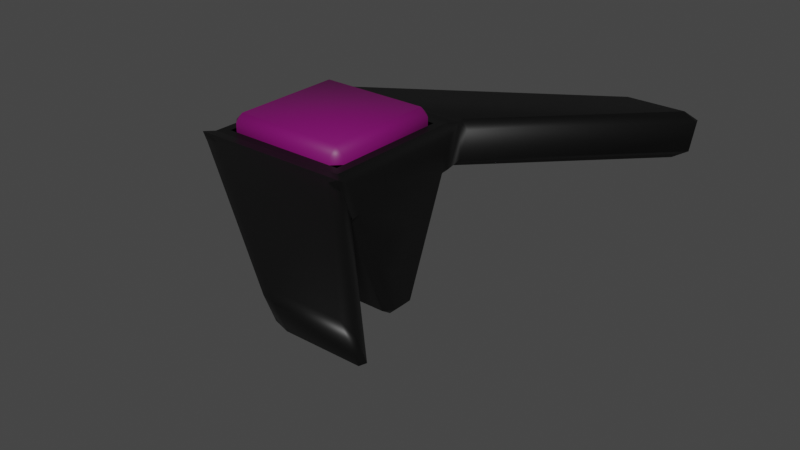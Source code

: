 # Source: enemy_mech_weaponholder.blend  (saved by Blender 3.6.11; exported with 4.5.12 LTS)
import bpy
from mathutils import Matrix  # noqa: F401  (used for matrix-valued properties, if any)

bpy.ops.wm.read_factory_settings(use_empty=True)
scene = bpy.context.scene
scene.name = 'Scene'

# ---- collections
col_collection = bpy.data.collections.new('Collection'); scene.collection.children.link(col_collection)

# ---- materials (node trees are filled in below, after node groups)
mat_black = bpy.data.materials.new('Black')
mat_black.use_transparent_shadow = False
mat_purple = bpy.data.materials.new('Purple')
mat_purple.alpha_threshold = 0.0
mat_purple.use_transparent_shadow = False
mat_purple.roughness = 0.5
mat_purple.line_color = (0.0, 0.0, 0.0, 1.0)

# ---- material node trees
mat_black.use_nodes = True; mat_black.node_tree.nodes.clear()
_N = mat_black.node_tree.nodes; _L = mat_black.node_tree.links
n0 = _N.new('ShaderNodeBsdfPrincipled'); n0.name = 'Principled BSDF'; n0.location = (-200, 100)
n0.inputs[0].default_value = (0.0, 0.0, 0.0, 1.0)
n0.inputs[27].default_value = (0.0, 0.0, 0.0, 1.0)
n1 = _N.new('ShaderNodeOutputMaterial'); n1.name = 'Material Output'; n1.location = (200, 100)
_L.new(n0.outputs[0], n1.inputs[0])
n1.is_active_output = True
mat_purple.use_nodes = True; mat_purple.node_tree.nodes.clear()
_N = mat_purple.node_tree.nodes; _L = mat_purple.node_tree.links
n0 = _N.new('ShaderNodeOutputMaterial'); n0.name = 'Material Output'; n0.location = (200, 100)
n1 = _N.new('ShaderNodeBsdfPrincipled'); n1.name = 'Principled BSDF'; n1.location = (-200, 100)
n1.inputs[0].default_value = (0.1845, 0.001518, 0.1274, 1.0)
n1.inputs[3].default_value = 1.45
n1.inputs[27].default_value = (0.0, 0.0, 0.0, 1.0)
_L.new(n1.outputs[0], n0.inputs[0])
n0.is_active_output = True

# ---- world
world_world = bpy.data.worlds.new('World'); scene.world = world_world
world_world.use_nodes = True; world_world.node_tree.nodes.clear()
_N = world_world.node_tree.nodes; _L = world_world.node_tree.links
n0 = _N.new('ShaderNodeOutputWorld'); n0.name = 'World Output'; n0.location = (300, 300)
n1 = _N.new('ShaderNodeBackground'); n1.name = 'Background'; n1.location = (10, 300)
n1.inputs[0].default_value = (0.05088, 0.05088, 0.05088, 1.0)
_L.new(n1.outputs[0], n0.inputs[0])
n0.is_active_output = True
world_world.color = (0.05088, 0.05088, 0.05088)
world_world.use_sun_shadow = False
world_world.sun_shadow_jitter_overblur = 0.0

# ---- meshes
me_cube_559 = bpy.data.meshes.new('Cube.559')
me_cube_559.from_pydata([(-1.0, -0.2, -1.0), (-0.7889, -0.7889, 1.0), (-1.0, 0.2, -1.0), (-0.7889, 0.7889, 1.0), (1.0, -0.2, -1.0), (0.7889, -0.7889, 1.0), (1.0, 0.2, -1.0), (0.7889, 0.7889, 1.0), (-1.0, -0.6, 0.0), (-1.0, 0.6, 0.0), (1.0, 0.6, 0.0), (1.0, -0.6, 0.0), (-1.0, -0.8, 0.5), (-1.0, 0.8, 0.5), (1.0, 0.8, 0.5), (1.0, -0.8, 0.5), (-1.0, -0.8, 0.5), (-1.0, -1.0, 1.0), (-1.0, 1.0, 1.0), (1.0, 1.0, 1.0), (1.0, -1.0, 1.0), (-1.0, 0.8, 0.5), (1.0, 0.8, 0.5), (1.0, -0.8, 0.5), (-1.0, -0.8, 0.5), (-1.0, -1.0, 1.0), (-1.0, 1.0, 1.0), (1.0, 1.0, 1.0), (1.0, -1.0, 1.0), (-1.0, 0.8, 0.5), (1.0, 0.8, 0.5), (1.0, -0.8, 0.5), (2.0, 3.0, 1.0), (3.0, 3.0, 1.0), (2.0, 2.8, 0.5), (3.0, 2.8, 0.5), (2.0, -2.8, 0.5), (2.0, -3.0, 1.0), (3.0, -3.0, 1.0), (3.0, -2.8, 0.5), (-1.0, -1.0, 1.0), (-1.0, 1.0, 1.0), (1.0, 1.0, 1.0), (1.0, -1.0, 1.0), (-0.7889, -0.7889, 1.0), (-0.7889, 0.7889, 1.0), (0.7889, 0.7889, 1.0), (0.7889, -0.7889, 1.0)], [], [(12, 40, 41, 13), (40, 12, 16, 17), (14, 42, 43, 15), (15, 43, 20, 23), (2, 6, 4, 0), (5, 7, 46, 47), (4, 11, 8, 0), (6, 10, 11, 4), (2, 9, 10, 6), (0, 8, 9, 2), (11, 15, 12, 8), (10, 14, 15, 11), (9, 13, 14, 10), (8, 12, 13, 9), (19, 22, 30, 27), (16, 23, 31, 24), (13, 41, 18, 21), (14, 13, 21, 22), (12, 15, 23, 16), (42, 14, 22, 19), (43, 40, 17, 20), (41, 42, 19, 18), (26, 27, 33, 32), (25, 24, 36, 37), (20, 17, 25, 28), (17, 16, 24, 25), (22, 21, 29, 30), (23, 20, 28, 31), (21, 18, 26, 29), (18, 19, 27, 26), (34, 32, 33, 35), (27, 30, 35, 33), (30, 29, 34, 35), (29, 26, 32, 34), (39, 38, 37, 36), (31, 28, 38, 39), (24, 31, 39, 36), (28, 25, 37, 38), (1, 3, 41, 40), (3, 7, 42, 41), (7, 5, 43, 42), (5, 1, 40, 43), (3, 1, 44, 45), (1, 5, 47, 44), (7, 3, 45, 46)])
me_cube_559.polygons.foreach_set('use_smooth', [True] * 45)
_uv = me_cube_559.uv_layers.new(name='UVMap')
_uv.uv.foreach_set('vector', [0.5625, 0.0, 0.625, 0.0, 0.625, 0.25, 0.5625, 0.25, 0.625, 0.0, 0.5625, 0.0, 0.5625, 0.0, 0.625, 0.0, 0.5625, 0.5, 0.625, 0.5, 0.625, 0.75, 0.5625, 0.75, 0.5625, 0.75, 0.625, 0.75, 0.625, 0.75, 0.5625, 0.75, 0.125, 0.5, 0.375, 0.5, 0.375, 0.75, 0.125, 0.75, 0.6514, 0.7236, 0.6514, 0.5264, 0.6514, 0.5264, 0.6514, 0.7236, 0.375, 0.75, 0.5, 0.75, 0.5, 1.0, 0.375, 1.0, 0.375, 0.5, 0.5, 0.5, 0.5, 0.75, 0.375, 0.75, 0.375, 0.25, 0.5, 0.25, 0.5, 0.5, 0.375, 0.5, 0.375, 0.0, 0.5, 0.0, 0.5, 0.25, 0.375, 0.25, 0.5, 0.75, 0.5625, 0.75, 0.5625, 1.0, 0.5, 1.0, 0.5, 0.5, 0.5625, 0.5, 0.5625, 0.75, 0.5, 0.75, 0.5, 0.25, 0.5625, 0.25, 0.5625, 0.5, 0.5, 0.5, 0.5, 0.0, 0.5625, 0.0, 0.5625, 0.25, 0.5, 0.25, 0.625, 0.5, 0.5625, 0.5, 0.5625, 0.5, 0.625, 0.5, 0.5625, 1.0, 0.5625, 0.75, 0.5625, 0.75, 0.5625, 1.0, 0.5625, 0.25, 0.625, 0.25, 0.625, 0.25, 0.5625, 0.25, 0.5625, 0.5, 0.5625, 0.25, 0.5625, 0.25, 0.5625, 0.5, 0.5625, 1.0, 0.5625, 0.75, 0.5625, 0.75, 0.5625, 1.0, 0.625, 0.5, 0.5625, 0.5, 0.5625, 0.5, 0.625, 0.5, 0.625, 0.75, 0.875, 0.75, 0.875, 0.75, 0.625, 0.75, 0.875, 0.5, 0.625, 0.5, 0.625, 0.5, 0.875, 0.5, 0.875, 0.5, 0.625, 0.5, 0.625, 0.5, 0.875, 0.5, 0.625, 0.0, 0.5625, 0.0, 0.5625, 0.0, 0.625, 0.0, 0.625, 0.75, 0.875, 0.75, 0.875, 0.75, 0.625, 0.75, 0.625, 0.0, 0.5625, 0.0, 0.5625, 0.0, 0.625, 0.0, 0.5625, 0.5, 0.5625, 0.25, 0.5625, 0.25, 0.5625, 0.5, 0.5625, 0.75, 0.625, 0.75, 0.625, 0.75, 0.5625, 0.75, 0.5625, 0.25, 0.625, 0.25, 0.625, 0.25, 0.5625, 0.25, 0.875, 0.5, 0.625, 0.5, 0.625, 0.5, 0.875, 0.5, 0.5625, 0.25, 0.625, 0.25, 0.625, 0.5, 0.5625, 0.5, 0.625, 0.5, 0.5625, 0.5, 0.5625, 0.5, 0.625, 0.5, 0.5625, 0.5, 0.5625, 0.25, 0.5625, 0.25, 0.5625, 0.5, 0.5625, 0.25, 0.625, 0.25, 0.625, 0.25, 0.5625, 0.25, 0.5625, 0.75, 0.625, 0.75, 0.625, 1.0, 0.5625, 1.0, 0.5625, 0.75, 0.625, 0.75, 0.625, 0.75, 0.5625, 0.75, 0.5625, 1.0, 0.5625, 0.75, 0.5625, 0.75, 0.5625, 1.0, 0.625, 0.75, 0.875, 0.75, 0.875, 0.75, 0.625, 0.75, 0.8486, 0.7236, 0.8486, 0.5264, 0.875, 0.5, 0.875, 0.75, 0.8486, 0.5264, 0.6514, 0.5264, 0.625, 0.5, 0.875, 0.5, 0.6514, 0.5264, 0.6514, 0.7236, 0.625, 0.75, 0.625, 0.5, 0.6514, 0.7236, 0.8486, 0.7236, 0.875, 0.75, 0.625, 0.75, 0.8486, 0.5264, 0.8486, 0.7236, 0.8486, 0.7236, 0.8486, 0.5264, 0.8486, 0.7236, 0.6514, 0.7236, 0.6514, 0.7236, 0.8486, 0.7236, 0.6514, 0.5264, 0.8486, 0.5264, 0.8486, 0.5264, 0.6514, 0.5264])
me_cube_559.materials.append(mat_black)
me_cube_559.update()
me_cube_561 = bpy.data.meshes.new('Cube.561')
me_cube_561.from_pydata([(-0.7889, -0.7889, 1.0), (-0.7889, 0.7889, 1.0), (0.7889, 0.7889, 1.0), (0.7889, -0.7889, 1.0), (-0.7889, -0.7889, 1.2), (-0.7889, 0.7889, 1.2), (0.7889, 0.7889, 1.2), (0.7889, -0.7889, 1.2)], [], [(3, 2, 6, 7), (6, 5, 4, 7), (1, 0, 4, 5), (0, 3, 7, 4), (2, 1, 5, 6)])
me_cube_561.polygons.foreach_set('use_smooth', [True] * 5)
_uv = me_cube_561.uv_layers.new(name='UVMap')
_uv.uv.foreach_set('vector', [0.6514, 0.7236, 0.6514, 0.5264, 0.6514, 0.5264, 0.6514, 0.7236, 0.6514, 0.5264, 0.8486, 0.5264, 0.8486, 0.7236, 0.6514, 0.7236, 0.8486, 0.5264, 0.8486, 0.7236, 0.8486, 0.7236, 0.8486, 0.5264, 0.8486, 0.7236, 0.6514, 0.7236, 0.6514, 0.7236, 0.8486, 0.7236, 0.6514, 0.5264, 0.8486, 0.5264, 0.8486, 0.5264, 0.6514, 0.5264])
me_cube_561.materials.append(mat_purple)
me_cube_561.update()

# ---- objects
ob_cube_304 = bpy.data.objects.new('Cube.304', me_cube_559)
ob_cube_303 = bpy.data.objects.new('Cube.303', me_cube_561)

# ---- transforms, parenting, visibility, modifiers, constraints
ob_cube_304.location = (0.0, 0.0, 0.0)
_m = ob_cube_304.modifiers.new('Bevel', 'BEVEL')
ob_cube_303.location = (0.0, 0.0, 0.0)
_m = ob_cube_303.modifiers.new('Bevel', 'BEVEL')

# ---- collection membership
col_collection.objects.link(ob_cube_304)
col_collection.objects.link(ob_cube_303)

# ---- scene / render settings (as saved in the file)
scene.frame_start = 1; scene.frame_end = 250; scene.frame_set(1)
scene.render.engine = 'BLENDER_EEVEE_NEXT'
scene.cycles.sampling_pattern = 'TABULATED_SOBOL'
scene.view_settings.view_transform = 'Filmic'
bpy.context.view_layer.update()

# ---- added for rendering (the .blend has no active camera and no usable light): camera, sun
cam_auto = bpy.data.cameras.new('AutoCamera')
cam_auto.lens = 50.0
cam_auto.sensor_width = 36.0
cam_auto.clip_end = 1000.0
ob_auto_camera = bpy.data.objects.new('AutoCamera', cam_auto)
scene.collection.objects.link(ob_auto_camera)
ob_auto_camera.location = (7.84825, -8.26188, 5.60792)
ob_auto_camera.rotation_euler = (1.09748, -7.21219e-08, 0.694738)
scene.camera = ob_auto_camera
light_auto_sun = bpy.data.lights.new('AutoSun', 'SUN')
light_auto_sun.energy = 3.0
light_auto_sun.angle = 0.0523599
ob_auto_sun = bpy.data.objects.new('AutoSun', light_auto_sun)
scene.collection.objects.link(ob_auto_sun)
ob_auto_sun.rotation_euler = (0.872665, 0.174533, 0.523599)
bpy.context.view_layer.update()
